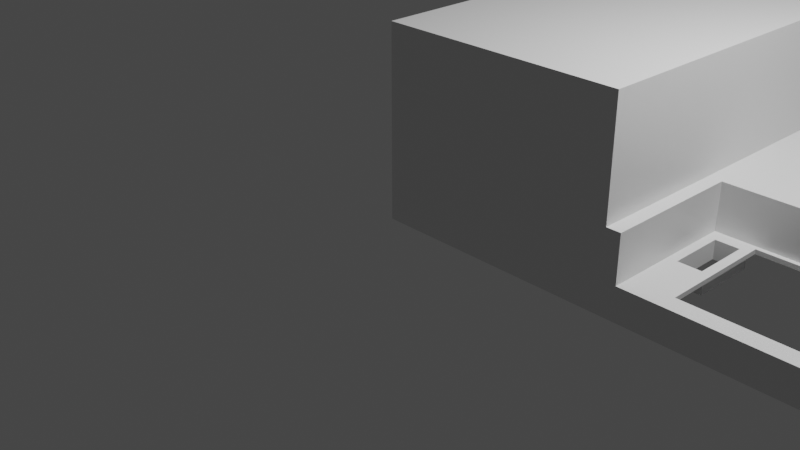 # Source: model.blend  (saved by Blender 3.0.42; exported with 4.5.12 LTS)
import bpy
from mathutils import Matrix  # noqa: F401  (used for matrix-valued properties, if any)

bpy.ops.wm.read_factory_settings(use_empty=True)
scene = bpy.context.scene
scene.name = 'Scene'

# ---- collections
col_collection = bpy.data.collections.new('Collection'); scene.collection.children.link(col_collection)

# ---- materials (node trees are filled in below, after node groups)
mat_material = bpy.data.materials.new('Material')
mat_material.alpha_threshold = 0.0
mat_material.use_transparent_shadow = False
mat_material.line_color = (0.0, 0.0, 0.0, 1.0)

# ---- material node trees
mat_material.use_nodes = True; mat_material.node_tree.nodes.clear()
_N = mat_material.node_tree.nodes; _L = mat_material.node_tree.links
n0 = _N.new('ShaderNodeOutputMaterial'); n0.name = 'Material Output'; n0.location = (300, 300)
n1 = _N.new('ShaderNodeBsdfPrincipled'); n1.name = 'Principled BSDF'; n1.location = (10, 300)
n1.distribution = 'GGX'
n1.subsurface_method = 'RANDOM_WALK_SKIN'
n1.inputs[2].default_value = 0.4
n1.inputs[3].default_value = 1.45
n1.inputs[27].default_value = (0.0, 0.0, 0.0, 1.0)
n1.inputs[28].default_value = 1.0
_L.new(n1.outputs[0], n0.inputs[0])
n0.is_active_output = True

# ---- world
world_world = bpy.data.worlds.new('World'); scene.world = world_world
world_world.use_nodes = True; world_world.node_tree.nodes.clear()
_N = world_world.node_tree.nodes; _L = world_world.node_tree.links
n0 = _N.new('ShaderNodeOutputWorld'); n0.name = 'World Output'; n0.location = (300, 300)
n1 = _N.new('ShaderNodeBackground'); n1.name = 'Background'; n1.location = (10, 300)
n1.inputs[0].default_value = (0.05088, 0.05088, 0.05088, 1.0)
_L.new(n1.outputs[0], n0.inputs[0])
n0.is_active_output = True
world_world.color = (0.05088, 0.05088, 0.05088)
world_world.use_sun_shadow = False
world_world.sun_shadow_jitter_overblur = 0.0

# ---- cameras
cam_camera = bpy.data.cameras.new('Camera')
cam_camera.clip_end = 100.0
cam_camera.ortho_scale = 7.314

# ---- lights
light_light = bpy.data.lights.new('Light', 'POINT')
light_light.transmission_factor = 0.0
light_light.energy = 1000.0
light_light.shadow_soft_size = 0.1
light_light.shadow_maximum_resolution = 0.006
light_light.use_absolute_resolution = True

# ---- meshes
me_cube = bpy.data.meshes.new('Cube')
me_cube.from_pydata([(12.4, 1.2, 0.05), (9.55, 1.2, 0.05), (13.7, 8.7, 0.8), (12.4, 0.95, 0.05), (9.55, 0.95, 0.05), (2.75, 0.65, 0.15), (3.1, 0.65, 0.15), (11.95, 1.2, 0.05), (4.55, 3.5, 0.1), (11.95, 0.95, 0.05), (13.7, 8.7, 0.0), (9.1, 1.2, 0.05), (11.9, 3.95, -1.192e-07), (9.1, 0.95, 0.05), (2.75, 1.35, 0.15), (11.9, 4.65, -1.192e-07), (10.55, 1.2, 0.05), (11.95, 3.9, -1.192e-07), (10.55, 0.95, 0.05), (13.7, 0.0, 0.8), (3.1, 1.35, 0.15), (11.4, 3.95, -1.192e-07), (11.4, 4.65, -1.192e-07), (10.1, 1.2, 0.05), (11.95, 4.7, -1.192e-07), (11.35, 3.9, -1.192e-07), (10.1, 0.95, 0.05), (13.7, 0.0, 0.0), (11.55, 1.2, 0.05), (11.35, 4.7, -1.192e-07), (6.55, 3.5, 0.1), (11.55, 0.95, 0.05), (0.0, 8.7, 2.0), (11.6, 1.8, 0.8), (0.0, 8.7, 0.0), (11.1, 1.2, 0.05), (7.7, 1.8, 0.8), (11.1, 0.95, 0.05), (4.55, 5.5, 0.1), (11.6, 1.6, 0.8), (0.0, 0.0, 2.0), (7.7, 1.6, 0.8), (0.0, 0.0, 0.0), (6.55, 5.5, 0.1), (0.0, 7.05, 0.0), (0.0, 6.2, 0.0), (0.0, 7.05, 0.4), (0.0, 6.2, 0.4), (0.0, 5.8, 0.0), (0.0, 4.25, 0.0), (0.0, 5.8, 1.35), (0.0, 4.25, 1.35), (0.0, 3.7, 0.0), (0.0, 2.9, 0.0), (0.0, 1.9, 0.0), (0.0, 0.9, 0.0), (0.0, 1.9, 0.7), (0.0, 0.9, 0.7), (0.0, 3.7, 0.25), (0.0, 2.9, 0.25), (1.3, 8.7, 0.0), (1.9, 8.7, 0.0), (3.5, 8.7, 0.0), (4.85, 8.7, 0.0), (5.5, 8.7, 0.0), (6.9, 8.7, 0.0), (1.3, 8.7, 0.5), (1.9, 8.7, 0.5), (3.5, 8.7, 0.7), (4.85, 8.7, 0.7), (5.5, 8.7, 0.6), (6.9, 8.7, 0.6), (13.7, 1.05, 0.0), (13.7, 2.6, 0.0), (13.7, 3.3, 0.0), (13.7, 4.9, 0.0), (13.7, 6.05, 0.0), (13.7, 7.5, 0.0), (13.7, 6.05, 0.6), (13.7, 7.5, 0.6), (13.7, 1.05, 0.5), (13.7, 2.6, 0.5), (13.7, 3.3, 0.5), (13.7, 4.9, 0.5), (2.65, 0.0, 0.3), (2.65, 1.5, 0.8), (2.65, 0.0, 0.8), (12.75, -0.025, 0.3), (12.75, -0.025, 0.8), (2.65, 1.5, 0.3), (12.75, 0.825, 0.8), (12.75, 0.825, 0.3), (12.4, 1.5, 0.3), (9.1, 0.6, 0.3), (9.1, 0.1, 0.3), (9.55, 0.6, 0.3), (9.55, 0.1, 0.3), (10.1, 0.1, 0.3), (10.1, 0.6, 0.3), (11.1, 0.1, 0.3), (10.55, 0.1, 0.3), (10.55, 0.6, 0.3), (12.1, 0.1, 0.3), (11.55, 0.1, 0.3), (11.1, 0.6, 0.3), (11.55, 0.6, 0.3), (12.1, 0.6, 0.3), (12.55, 0.1, 0.3), (12.55, 0.6, 0.3), (12.8, 8.7, 0.0), (7.5, 8.7, 0.0), (12.7, 8.4, 0.2), (12.9, 8.7, 0.8), (7.4, 8.7, 0.8), (12.9, 7.8, 0.8), (7.4, 7.8, 0.8), (7.6, 8.4, 0.2), (12.7, 8.0, 0.2), (7.6, 8.0, 0.2), (12.9, 7.8, 0.2), (7.4, 7.8, 0.2), (7.4, 8.7, 0.2), (12.9, 8.7, 0.2), (4.55, 5.5, 0.8), (4.55, 3.5, 0.8), (6.55, 5.5, 0.8), (6.55, 3.5, 0.8), (11.6, 6.5, 0.8), (11.6, 6.7, 0.8), (6.8, 6.7, 0.8), (2.5, 0.0, 0.8), (2.5, 8.7, 0.8), (2.5, 8.7, 2.0), (2.5, 0.0, 2.0), (6.8, 6.5, 0.8), (13.75, 8.75, 0.85), (13.75, 8.75, -3.072e-09), (-0.05, 8.75, 2.05), (-0.05, 8.75, -9.532e-09), (13.75, -0.05, 0.0), (-0.05, -0.05, 0.0), (4.6, 5.45, 0.1), (6.5, 5.45, 0.1), (-0.05, 7.05, 0.0), (-0.05, 7.05, 0.4), (-0.05, 6.2, 0.4), (-0.05, 5.8, 0.0), (-0.05, 5.8, 1.35), (-0.05, 4.25, 1.35), (-0.05, 0.9, 0.0), (-0.05, 1.9, 0.0), (-0.05, 1.9, 0.7), (-0.05, 0.9, 0.7), (-0.05, 3.7, 0.0), (-0.05, 3.7, 0.25), (-0.05, 2.9, 0.25), (1.3, 8.75, -9.532e-09), (1.3, 8.75, 0.5), (1.9, 8.75, 0.5), (3.5, 8.75, -9.532e-09), (3.5, 8.75, 0.7), (4.85, 8.75, 0.7), (5.5, 8.75, -9.532e-09), (5.5, 8.75, 0.6), (6.9, 8.75, 0.6), (13.75, 1.05, 0.0), (13.75, 7.5, 0.0), (13.75, 6.05, 0.0), (13.75, 6.05, 0.6), (13.75, 7.5, 0.6), (13.75, 1.05, 0.5), (13.75, 2.6, 0.5), (13.75, 3.3, 0.0), (13.75, 3.3, 0.5), (13.75, 4.9, 0.5), (2.7, -0.05, 0.35), (2.7, -0.05, 0.85), (12.7, -0.05, 0.35), (2.7, 1.45, 0.35), (12.35, 1.45, 0.85), (12.7, 0.775, 0.85), (12.35, 1.45, 0.35), (9.1, 0.1, 0.35), (9.55, 0.6, 0.35), (9.55, 0.1, 0.35), (10.1, 0.6, 0.35), (9.1, 0.6, 0.35), (11.1, 0.1, 0.35), (10.55, 0.1, 0.35), (11.55, 0.1, 0.35), (11.1, 0.6, 0.35), (11.55, 0.6, 0.35), (12.1, 0.6, 0.35), (12.55, 0.1, 0.35), (12.55, 0.6, 0.35), (12.8, 8.75, -1.083e-09), (7.5, 8.75, -3.359e-09), (12.85, 8.75, 0.85), (2.55, 8.75, 0.85), (7.45, 8.75, 0.85), (7.45, 7.85, 0.85), (12.7, 8.4, 0.25), (7.6, 8.4, 0.25), (12.7, 8.0, 0.25), (7.6, 8.0, 0.25), (12.85, 7.85, 0.25), (7.45, 7.85, 0.25), (7.45, 8.75, 0.25), (12.85, 8.75, 0.25), (4.6, 5.45, 0.85), (4.6, 3.55, 0.85), (6.5, 5.45, 0.85), (6.5, 3.55, 0.85), (10.55, 0.6, 0.35), (12.1, 0.1, 0.35), (12.7, -0.05, 0.85), (13.75, -0.05, 0.85), (4.6, 3.55, 0.1), (6.5, 3.55, 0.1), (-0.05, -0.05, 2.05), (-0.05, 6.2, 0.0), (12.7, 0.775, 0.35), (-0.05, 4.25, 0.0), (-0.05, 2.9, 0.0), (1.9, 8.75, -9.532e-09), (4.85, 8.75, -9.532e-09), (6.9, 8.75, -9.532e-09), (13.75, 2.6, 0.0), (13.75, 4.9, 0.0), (2.55, -0.05, 0.85), (2.7, 1.45, 0.85), (12.85, 7.85, 0.85), (10.1, 0.1, 0.35), (11.6, 6.5, 0.85), (11.6, 6.7, 0.85), (6.8, 6.7, 0.85), (2.55, 8.75, 2.05), (2.55, -0.05, 2.05), (6.8, 6.5, 0.85), (8.585, 1.55, 0.8), (8.272, 1.85, 0.8), (7.7, 1.6, 0.85), (7.7, 1.8, 0.85), (11.6, 1.6, 0.85), (11.6, 1.8, 0.85), (11.95, 4.7, 0.8), (11.95, 3.9, 0.8), (11.65, 3.9, 0.8), (11.65, 4.7, 0.8), (11.35, 3.9, 0.8), (11.35, 4.7, 0.8), (11.4, 3.95, 0.85), (11.4, 4.65, 0.85), (11.6, 3.95, 0.85), (11.6, 4.65, 0.85), (11.9, 4.65, 0.85), (11.9, 3.95, 0.85), (5.0, 0.1, 0.3), (5.45, 0.1, 0.3), (6.0, 0.1, 0.3), (6.45, 0.1, 0.3), (5.0, 0.6, 0.3), (6.45, 0.6, 0.3), (6.0, 0.6, 0.3), (5.45, 0.6, 0.3), (5.0, 0.1, 0.35), (5.45, 0.1, 0.35), (6.0, 0.1, 0.35), (6.45, 0.1, 0.35), (5.0, 0.6, 0.35), (6.0, 0.6, 0.35), (5.45, 0.6, 0.35), (6.45, 0.6, 0.35), (7.05, 0.0, 0.3), (6.8, 0.0, 0.3), (6.8, 1.1, 0.3), (7.05, 1.1, 0.3), (6.8, 0.0, 0.35), (7.05, 0.0, 0.35), (6.8, 1.1, 0.35), (7.05, 1.1, 0.35), (3.15, 0.15, 0.3), (3.15, 1.34, 0.3), (4.5, 0.8, 0.3), (4.5, 0.15, 0.3), (3.15, 1.4, 0.3), (4.5, 1.4, 0.3), (3.15, 0.15, 0.35), (4.5, 0.15, 0.35), (3.15, 1.315, 0.35), (4.5, 0.7932, 0.35), (3.15, 1.4, 0.35), (4.5, 1.4, 0.35), (2.75, 0.65, 0.3), (2.75, 1.35, 0.3), (3.1, 1.35, 0.3), (3.1, 0.65, 0.3), (2.8, 1.3, 0.35), (3.05, 0.7, 0.35), (3.05, 1.3, 0.35), (2.8, 0.7, 0.35), (2.8, 0.7, 0.15), (3.05, 0.7, 0.15), (2.8, 1.3, 0.15), (3.05, 1.3, 0.15), (11.1, 0.95, 0.3), (11.55, 0.95, 0.3), (11.55, 1.2, 0.3), (9.1, 0.95, 0.3), (9.1, 1.2, 0.3), (9.55, 0.95, 0.3), (10.1, 0.95, 0.3), (9.55, 1.2, 0.3), (10.55, 0.95, 0.3), (10.1, 1.2, 0.3), (10.55, 1.2, 0.3), (11.1, 1.2, 0.3), (11.15, 1.0, 0.35), (11.5, 1.0, 0.35), (11.5, 1.15, 0.35), (9.15, 1.0, 0.35), (9.15, 1.15, 0.35), (10.15, 1.0, 0.35), (9.5, 1.0, 0.35), (9.5, 1.15, 0.35), (10.5, 1.0, 0.35), (10.15, 1.15, 0.35), (10.5, 1.15, 0.35), (11.15, 1.15, 0.35), (9.15, 1.0, 0.05), (9.15, 1.15, 0.05), (9.5, 1.0, 0.05), (9.5, 1.15, 0.05), (10.15, 1.0, 0.05), (10.15, 1.15, 0.05), (10.5, 1.0, 0.05), (10.5, 1.15, 0.05), (11.15, 1.0, 0.05), (11.15, 1.15, 0.05), (11.5, 1.0, 0.05), (11.5, 1.15, 0.05), (12.4, 1.2, 0.3), (12.4, 0.95, 0.3), (11.95, 0.95, 0.3), (11.95, 1.2, 0.3), (12.35, 1.15, 0.35), (12.35, 1.0, 0.35), (12.0, 1.0, 0.35), (12.0, 1.15, 0.35), (12.0, 1.0, 0.05), (12.0, 1.15, 0.05), (12.35, 1.0, 0.05), (12.35, 1.15, 0.05), (12.35, 1.18, 0.85), (12.35, 1.18, 0.35), (12.4, 1.5, 0.8), (12.4, 1.2, 0.8), (12.4, 0.95, 0.8), (12.35, 0.9, 0.35), (12.35, 0.9, 0.85)], [], [(355, 92, 89, 85), (131, 132, 32, 34, 60, 66, 67, 61, 62, 68, 69, 63, 64, 70, 71, 65, 110, 121, 113), (74, 73, 81, 80, 72, 27, 19, 2, 10, 77, 79, 78, 76, 75, 83, 82), (84, 86, 85, 89), (113, 121, 120, 115), (102, 107, 87, 273, 94, 96, 95, 98, 97, 100, 99, 103, 105, 106), (284, 283, 261, 257, 84, 89, 294, 293, 296, 295, 282, 281), (89, 282, 295, 294), (259, 258, 264, 263), (95, 93, 94, 273, 276, 275, 274, 84, 257, 258, 259, 260, 262, 263, 264, 261, 283, 286, 285, 282, 89, 92, 341, 344, 343, 106, 105, 104, 305, 306, 307, 316, 315, 314, 312, 309, 308, 310), (343, 342, 91, 87, 107, 108, 106), (104, 99, 100, 101, 98, 95, 310, 312, 314, 311, 313, 315, 316, 305), (90, 88, 87, 91), (122, 109, 10, 2, 112), (30, 126, 124, 8), (355, 85, 239, 39, 33, 247, 246, 245, 248, 127, 128, 129, 115, 114, 112, 2, 19, 88, 90, 357, 356), (249, 247, 33, 240, 126, 125, 134, 127, 248, 250), (114, 119, 122, 112), (122, 121, 110, 109), (115, 120, 119, 114), (117, 119, 120, 118), (118, 120, 121, 116), (116, 121, 122, 111), (111, 122, 119, 117), (43, 125, 126, 30), (123, 125, 43, 38), (124, 123, 38, 8), (129, 134, 125, 123, 124, 126, 240, 36, 41, 239, 85, 86, 130, 131, 113, 115), (133, 40, 32, 132), (130, 133, 132, 131), (50, 48, 45, 47, 46, 44, 34, 32, 40, 42, 55, 57, 56, 54, 53, 59, 58, 52, 49, 51), (234, 235, 129, 128), (179, 230, 178, 181), (207, 196, 226, 164, 163, 162, 225, 161, 160, 159, 224, 158, 157, 156, 138, 137, 236, 198, 199), (174, 228, 167, 168, 169, 166, 136, 135, 216, 139, 165, 170, 171, 227, 172, 173), (175, 178, 230, 176), (199, 200, 206, 207), (232, 185, 183, 184, 182, 278, 277, 175, 177, 193, 214, 192, 191, 189, 187, 188), (300, 297, 178, 175, 265, 269, 290, 288, 287, 289, 299, 298), (299, 289, 178, 297), (270, 271, 266, 267), (346, 358, 359, 353, 354, 345), (345, 354, 181, 178, 289, 291, 292, 290, 269, 271, 270, 272, 268, 267, 266, 265, 175, 277, 279, 280, 278, 182, 186, 183, 320, 321, 324, 323, 322, 326, 327, 328, 319, 318, 317, 190, 191, 192, 194, 193, 177, 221, 358, 346, 347, 348), (323, 320, 183, 185, 213, 188, 187, 190, 317, 328, 327, 325, 322), (180, 221, 177, 215), (208, 197, 135, 136, 195), (229, 237, 219, 140, 139, 216, 215, 177, 175, 176), (218, 217, 210, 212), (243, 241, 230, 179, 353, 359, 180, 215, 216, 135, 197, 231, 200, 235, 234, 233, 254, 255, 256, 253, 244), (252, 254, 233, 238, 211, 212, 242, 244, 253, 251), (231, 197, 208, 205), (208, 195, 196, 207), (200, 231, 205, 206), (203, 204, 206, 205), (204, 202, 207, 206), (202, 201, 208, 207), (201, 203, 205, 208), (142, 218, 212, 211), (209, 141, 142, 211), (210, 217, 141, 209), (235, 200, 199, 198, 229, 176, 230, 241, 242, 212, 210, 209, 211, 238), (237, 236, 137, 219), (229, 198, 236, 237), (222, 153, 154, 155, 223, 150, 151, 152, 149, 140, 219, 137, 138, 143, 144, 145, 220, 146, 147, 148), (233, 234, 128, 127), (238, 233, 127, 134), (235, 238, 134, 129), (104, 105, 191, 190), (111, 117, 203, 201), (78, 79, 169, 168), (102, 106, 192, 214), (49, 52, 153, 222), (117, 118, 204, 203), (72, 80, 170, 165), (53, 54, 150, 223), (80, 81, 171, 170), (106, 108, 194, 192), (57, 55, 149, 152), (74, 82, 173, 172), (110, 65, 226, 196), (59, 53, 223, 155), (82, 83, 174, 173), (60, 34, 138, 156), (62, 61, 224, 159), (27, 139, 140, 42), (118, 116, 202, 204), (64, 63, 225, 162), (38, 43, 142, 141), (61, 67, 158, 224), (44, 46, 144, 143), (63, 69, 161, 225), (46, 47, 145, 144), (65, 71, 164, 226), (48, 50, 147, 146), (73, 74, 172, 227), (95, 96, 184, 183), (50, 51, 148, 147), (75, 76, 167, 228), (101, 100, 188, 213), (55, 42, 140, 149), (94, 93, 186, 182), (93, 95, 183, 186), (54, 56, 151, 150), (79, 77, 166, 169), (56, 57, 152, 151), (97, 98, 185, 232), (81, 73, 227, 171), (107, 102, 214, 193), (103, 99, 187, 189), (52, 58, 154, 153), (100, 97, 232, 188), (83, 75, 228, 174), (99, 104, 190, 187), (58, 59, 155, 154), (105, 103, 189, 191), (66, 60, 156, 157), (67, 66, 157, 158), (30, 8, 217, 218), (108, 107, 193, 194), (68, 62, 159, 160), (8, 38, 141, 217), (10, 109, 195, 136), (69, 68, 160, 161), (109, 110, 196, 195), (70, 64, 162, 163), (51, 49, 222, 148), (43, 30, 218, 142), (71, 70, 163, 164), (96, 94, 182, 184), (34, 44, 143, 138), (27, 72, 165, 139), (47, 45, 220, 145), (77, 10, 136, 166), (98, 101, 213, 185), (45, 48, 146, 220), (116, 111, 201, 202), (76, 78, 168, 167), (240, 33, 36), (41, 39, 239), (242, 36, 33, 244), (33, 39, 243, 244), (39, 41, 241, 243), (241, 41, 36, 242), (24, 17, 12, 15, 22, 21, 25, 29), (17, 25, 21, 12), (249, 25, 17, 246, 247), (29, 25, 249, 250), (248, 245, 24, 29, 250), (246, 17, 24, 245), (253, 256, 12, 21, 251), (22, 252, 251, 21), (254, 252, 22, 15, 255), (256, 255, 15, 12), (264, 258, 266, 271), (265, 257, 261, 269), (269, 261, 264, 271), (258, 257, 265, 266), (262, 260, 268, 272), (267, 259, 263, 270), (270, 263, 262, 272), (260, 259, 267, 268), (276, 273, 278, 280), (277, 274, 275, 279), (279, 275, 276, 280), (273, 274, 277, 278), (84, 274, 273, 87, 88, 19, 27, 42, 40, 133, 130, 86), (283, 284, 288, 290, 292, 286), (287, 281, 282, 285, 291, 289), (291, 285, 286, 292), (284, 281, 287, 288), (296, 6, 20, 295), (14, 5, 293, 294), (20, 14, 294, 295), (293, 5, 6, 296), (301, 5, 14, 303), (304, 303, 14, 20, 6, 5, 301, 302), (298, 299, 304, 302), (303, 297, 300, 301), (304, 299, 297, 303), (300, 298, 302, 301), (310, 4, 1, 312), (11, 13, 308, 309), (1, 11, 309, 312), (308, 13, 4, 310), (330, 11, 1, 332), (331, 332, 1, 4, 13, 11, 330, 329), (313, 18, 16, 315), (23, 26, 311, 314), (16, 23, 314, 315), (311, 26, 18, 313), (334, 23, 16, 336), (335, 336, 16, 18, 26, 23, 334, 333), (306, 31, 28, 307), (35, 37, 305, 316), (28, 35, 316, 307), (305, 37, 31, 306), (338, 35, 28, 340), (339, 340, 28, 31, 37, 35, 338, 337), (323, 324, 332, 331), (330, 321, 320, 329), (332, 324, 321, 330), (331, 329, 320, 323), (325, 327, 336, 335), (334, 326, 322, 333), (336, 327, 326, 334), (322, 325, 335, 333), (318, 319, 340, 339), (338, 328, 317, 337), (340, 319, 328, 338), (339, 337, 317, 318), (342, 3, 0, 341), (7, 9, 343, 344), (341, 0, 7, 344), (343, 9, 3, 342), (350, 7, 0, 352), (0, 3, 9, 7, 350, 349, 351, 352), (346, 345, 352, 351), (350, 348, 347, 349), (352, 345, 348, 350), (347, 346, 351, 349), (355, 356, 341, 92), (357, 90, 91, 342), (181, 354, 353, 179), (359, 358, 221, 180), (356, 357, 342, 341)])
_uv = me_cube.uv_layers.new(name='UVMap')
_uv.uv.foreach_set('vector', [0.6949, 0.7155, 0.6949, 0.7155, 0.75, 0.7155, 0.75, 0.7155, 0.625, 0.2917, 0.625, 0.2917, 0.625, 0.25, 0.375, 0.25, 0.0, 0.0, 0.0, 0.0, 0.0, 0.0, 0.0, 0.0, 0.0, 0.0, 0.0, 0.0, 0.0, 0.0, 0.0, 0.0, 0.0, 0.0, 0.0, 0.0, 0.0, 0.0, 0.0, 0.0, 0.0, 0.0, 0.0, 0.0, 0.625, 0.3333, 0.0, 0.0, 0.0, 0.0, 0.0, 0.0, 0.0, 0.0, 0.0, 0.0, 0.375, 0.75, 0.625, 0.75, 0.625, 0.625, 0.375, 0.5, 0.0, 0.0, 0.0, 0.0, 0.0, 0.0, 0.0, 0.0, 0.0, 0.0, 0.0, 0.0, 0.0, 0.0, 0.475, 0.875, 0.625, 0.8969, 0.625, 0.875, 0.55, 0.875, 0.625, 0.3333, 0.625, 0.3333, 0.0, 0.0, 0.0, 0.0, 0.604, 0.8173, 0.6215, 0.8092, 0.625, 0.8125, 0.4831, 0.8728, 0.487, 0.8717, 0.5046, 0.8635, 0.5198, 0.8602, 0.5408, 0.8474, 0.526, 0.8536, 0.5436, 0.8454, 0.565, 0.8354, 0.5825, 0.8273, 0.6102, 0.7997, 0.6309, 0.7839, 0.4876, 0.8716, 0.5324, 0.8621, 0.5274, 0.8584, 0.4848, 0.872, 0.475, 0.875, 0.55, 0.875, 0.5432, 0.8745, 0.508, 0.8747, 0.5097, 0.8734, 0.5461, 0.8723, 0.546, 0.872, 0.4839, 0.874, 0.55, 0.875, 0.546, 0.872, 0.5461, 0.8723, 0.5432, 0.8745, 0.4858, 0.8713, 0.4853, 0.8717, 0.5303, 0.8552, 0.5337, 0.8513, 0.5351, 0.8576, 0.5181, 0.8707, 0.487, 0.8717, 0.4831, 0.8728, 0.5936, 0.8174, 0.5907, 0.8208, 0.4827, 0.8729, 0.475, 0.875, 0.4848, 0.872, 0.4853, 0.8717, 0.4858, 0.8713, 0.4862, 0.8712, 0.5365, 0.8483, 0.5337, 0.8513, 0.5303, 0.8552, 0.5274, 0.8584, 0.5324, 0.8621, 0.5663, 0.8514, 0.5494, 0.871, 0.546, 0.872, 0.55, 0.875, 0.6713, 0.7343, 0.6611, 0.7498, 0.6531, 0.7563, 0.6478, 0.7654, 0.6309, 0.7839, 0.6102, 0.7997, 0.5933, 0.8127, 0.6225, 0.7846, 0.6307, 0.7783, 0.6446, 0.7634, 0.6357, 0.7712, 0.6244, 0.7813, 0.6148, 0.79, 0.6057, 0.7985, 0.6003, 0.8032, 0.5719, 0.8245, 0.577, 0.8217, 0.6478, 0.7654, 0.6659, 0.7475, 0.6641, 0.7519, 0.625, 0.8125, 0.6215, 0.8092, 0.6478, 0.7708, 0.6309, 0.7839, 0.5933, 0.8127, 0.565, 0.8354, 0.5436, 0.8454, 0.5726, 0.8286, 0.5408, 0.8474, 0.5351, 0.8576, 0.577, 0.8217, 0.6057, 0.7985, 0.6148, 0.79, 0.5874, 0.8121, 0.6031, 0.7998, 0.6244, 0.7813, 0.6357, 0.7712, 0.6225, 0.7846, 0.625, 0.8043, 0.625, 0.7906, 0.625, 0.8125, 0.625, 0.8125, 0.0, 0.0, 0.0, 0.0, 0.375, 0.5, 0.625, 0.5, 0.625, 0.4167, 0.0, 0.0, 0.0, 0.0, 0.5861, 0.6519, 0.0, 0.0, 0.6949, 0.7155, 0.75, 0.7155, 0.7209, 0.7009, 0.6803, 0.6904, 0.6581, 0.6717, 0.542, 0.549, 0.5499, 0.5584, 0.5089, 0.5049, 0.4945, 0.491, 0.3019, 0.2856, 0.2661, 0.2508, 0.235, 0.2144, 0.0, 0.0, 0.0, 0.0, 0.625, 0.4167, 0.625, 0.5, 0.625, 0.75, 0.625, 0.7906, 0.625, 0.8043, 0.6425, 0.7821, 0.6599, 0.7599, 0.5354, 0.5411, 0.542, 0.549, 0.6581, 0.6717, 0.696, 0.6884, 0.559, 0.6197, 0.5021, 0.4579, 0.2778, 0.2533, 0.3019, 0.2856, 0.4945, 0.491, 0.4822, 0.479, 0.0, 0.0, 0.0, 0.0, 0.625, 0.4167, 0.625, 0.4167, 0.0, 0.0, 0.0, 0.0, 0.0, 0.0, 0.0, 0.0, 0.0, 0.0, 0.0, 0.0, 0.0, 0.0, 0.0, 0.0, 0.003621, 0.001931, 0.0, 0.0, 0.0, 0.0, 0.0745, 0.03974, 0.0745, 0.03974, 0.0, 0.0, 0.625, 0.3333, 0.5387, 0.2873, 0.5387, 0.2873, 0.625, 0.3333, 0.0, 0.0, 0.008172, 0.004358, 0.008172, 0.004358, 0.0, 0.0, 0.0, 0.0, 0.003621, 0.001931, 0.0, 0.0, 0.0, 0.0, 0.0, 0.0, 0.0, 0.0, 0.0, 0.0, 0.0, 0.0, 0.0, 0.0, 0.0, 0.0, 0.0, 0.0, 0.0, 0.0, 0.0, 0.0, 0.0, 0.0, 0.235, 0.2144, 0.2983, 0.2664, 0.5021, 0.4579, 0.5787, 0.5057, 0.5861, 0.6519, 0.5484, 0.5873, 0.693, 0.6793, 0.6618, 0.7074, 0.6653, 0.739, 0.7193, 0.696, 0.75, 0.7155, 0.625, 0.8969, 0.625, 0.9484, 0.625, 0.2917, 0.625, 0.3333, 0.0, 0.0, 0.625, 0.9484, 0.625, 1.0, 0.625, 0.25, 0.625, 0.2917, 0.625, 0.9484, 0.625, 0.9484, 0.625, 0.2917, 0.625, 0.2917, 0.0, 0.0, 0.0, 0.0, 0.0, 0.0, 0.0, 0.0, 0.0, 0.0, 0.0, 0.0, 0.375, 0.25, 0.625, 0.25, 0.875, 0.75, 0.375, 1.0, 0.0, 0.0, 0.0, 0.0, 0.0, 0.0, 0.0, 0.0, 0.0, 0.0, 0.0, 0.0, 0.0, 0.0, 0.0, 0.0, 0.0, 0.0, 0.0, 0.0, 0.0, 0.0, 0.0, 0.0, 0.0, 0.0, 0.0, 0.0, 0.6949, 0.7155, 0.75, 0.7155, 0.75, 0.7155, 0.6949, 0.7155, 0.0, 0.0, 0.0, 0.0, 0.0, 0.0, 0.0, 0.0, 0.0, 0.0, 0.0, 0.0, 0.0, 0.0, 0.0, 0.0, 0.0, 0.0, 0.0, 0.0, 0.0, 0.0, 0.0, 0.0, 0.0, 0.0, 0.0, 0.0, 0.375, 0.25, 0.625, 0.25, 0.625, 0.2917, 0.625, 0.2917, 0.625, 0.3333, 0.0, 0.0, 0.0, 0.0, 0.0, 0.0, 0.0, 0.0, 0.0, 0.0, 0.0, 0.0, 0.375, 0.5, 0.625, 0.625, 0.625, 0.75, 0.375, 0.75, 0.0, 0.0, 0.0, 0.0, 0.0, 0.0, 0.0, 0.0, 0.0, 0.0, 0.0, 0.0, 0.475, 0.875, 0.55, 0.875, 0.625, 0.875, 0.625, 0.8969, 0.625, 0.3333, 0.0, 0.0, 0.0, 0.0, 0.625, 0.3333, 0.526, 0.8536, 0.5408, 0.8474, 0.5198, 0.8602, 0.5046, 0.8635, 0.487, 0.8717, 0.5115, 0.8603, 0.4826, 0.8729, 0.475, 0.875, 0.625, 0.8125, 0.6215, 0.8092, 0.604, 0.8173, 0.6309, 0.7839, 0.6102, 0.7997, 0.5825, 0.8273, 0.565, 0.8354, 0.5436, 0.8454, 0.513, 0.8746, 0.5432, 0.8744, 0.55, 0.875, 0.475, 0.875, 0.4877, 0.8711, 0.5307, 0.8575, 0.5351, 0.8615, 0.4906, 0.8708, 0.4865, 0.8739, 0.5469, 0.8722, 0.5453, 0.8729, 0.5144, 0.8735, 0.5453, 0.8729, 0.5469, 0.8722, 0.55, 0.875, 0.5432, 0.8744, 0.5371, 0.8501, 0.5336, 0.8541, 0.488, 0.8707, 0.4883, 0.8703, 0.6551, 0.7584, 0.6596, 0.7551, 0.6425, 0.7821, 0.6599, 0.7599, 0.6677, 0.7431, 0.6594, 0.7514, 0.6594, 0.7514, 0.6654, 0.7428, 0.6713, 0.7343, 0.55, 0.875, 0.5469, 0.8722, 0.5516, 0.8708, 0.5688, 0.8509, 0.5351, 0.8615, 0.5307, 0.8575, 0.5336, 0.8541, 0.5371, 0.8501, 0.5399, 0.8468, 0.4885, 0.8701, 0.4883, 0.8703, 0.488, 0.8707, 0.4877, 0.8711, 0.475, 0.875, 0.4826, 0.8729, 0.5956, 0.8185, 0.5986, 0.815, 0.4831, 0.8728, 0.487, 0.8717, 0.5181, 0.8707, 0.5198, 0.8602, 0.5793, 0.8179, 0.598, 0.8043, 0.6019, 0.8007, 0.5822, 0.8154, 0.5997, 0.8029, 0.6151, 0.7898, 0.6229, 0.783, 0.636, 0.771, 0.643, 0.7649, 0.6339, 0.7745, 0.6308, 0.7769, 0.5933, 0.8127, 0.6102, 0.7997, 0.6309, 0.7839, 0.6478, 0.7708, 0.6215, 0.8092, 0.625, 0.8125, 0.6641, 0.7519, 0.6596, 0.7551, 0.6551, 0.7584, 0.6466, 0.7646, 0.6537, 0.756, 0.5822, 0.8154, 0.5795, 0.8178, 0.5198, 0.8602, 0.5557, 0.8417, 0.5726, 0.8286, 0.5436, 0.8454, 0.565, 0.8354, 0.5933, 0.8127, 0.6256, 0.7811, 0.636, 0.771, 0.6229, 0.783, 0.6098, 0.7946, 0.5997, 0.8029, 0.625, 0.8043, 0.625, 0.8125, 0.625, 0.8125, 0.625, 0.7906, 0.0, 0.0, 0.625, 0.4167, 0.625, 0.5, 0.375, 0.5, 0.0, 0.0, 0.625, 0.9484, 0.625, 0.9484, 0.625, 1.0, 0.375, 1.0, 0.375, 0.75, 0.625, 0.75, 0.625, 0.7906, 0.475, 0.8125, 0.475, 0.875, 0.625, 0.8969, 0.0, 0.0, 0.0, 0.0, 0.5861, 0.6519, 0.0, 0.0, 0.6772, 0.6876, 0.7182, 0.6995, 0.75, 0.7155, 0.6949, 0.7155, 0.6599, 0.7599, 0.6425, 0.7821, 0.625, 0.8043, 0.625, 0.7906, 0.625, 0.75, 0.625, 0.5, 0.625, 0.4167, 0.0, 0.0, 0.0, 0.0, 0.235, 0.2144, 0.2661, 0.2508, 0.3019, 0.2856, 0.4989, 0.4955, 0.5121, 0.5084, 0.547, 0.554, 0.5391, 0.5447, 0.6557, 0.6698, 0.4913, 0.4879, 0.4989, 0.4955, 0.3019, 0.2856, 0.2778, 0.2533, 0.5021, 0.4579, 0.559, 0.6197, 0.6943, 0.6876, 0.6557, 0.6698, 0.5391, 0.5447, 0.5346, 0.5392, 0.0, 0.0, 0.625, 0.4167, 0.625, 0.4167, 0.0, 0.0, 0.0, 0.0, 0.0, 0.0, 0.0, 0.0, 0.0, 0.0, 0.0, 0.0, 0.0, 0.0, 0.0, 0.0, 0.0, 0.0, 0.003621, 0.001931, 0.0745, 0.03974, 0.0, 0.0, 0.0, 0.0, 0.0745, 0.03974, 0.5387, 0.2873, 0.625, 0.3333, 0.0, 0.0, 0.5387, 0.2873, 0.008172, 0.004358, 0.0, 0.0, 0.625, 0.3333, 0.008172, 0.004358, 0.003621, 0.001931, 0.0, 0.0, 0.0, 0.0, 0.0, 0.0, 0.0, 0.0, 0.0, 0.0, 0.0, 0.0, 0.0, 0.0, 0.0, 0.0, 0.0, 0.0, 0.0, 0.0, 0.0, 0.0, 0.0, 0.0, 0.0, 0.0, 0.0, 0.0, 0.235, 0.2144, 0.0, 0.0, 0.625, 0.3333, 0.625, 0.2917, 0.625, 0.9484, 0.625, 0.8969, 0.75, 0.7155, 0.6657, 0.737, 0.6912, 0.6781, 0.5484, 0.5873, 0.5861, 0.6519, 0.5787, 0.5057, 0.5021, 0.4579, 0.2983, 0.2664, 0.625, 0.9484, 0.625, 0.2917, 0.625, 0.25, 0.625, 1.0, 0.625, 0.9484, 0.625, 0.2917, 0.625, 0.2917, 0.625, 0.9484, 0.0, 0.0, 0.0, 0.0, 0.0, 0.0, 0.0, 0.0, 0.0, 0.0, 0.0, 0.0, 0.0, 0.0, 0.0, 0.0, 0.0, 0.0, 0.375, 1.0, 0.875, 0.75, 0.625, 0.25, 0.375, 0.25, 0.0, 0.0, 0.0, 0.0, 0.0, 0.0, 0.0, 0.0, 0.0, 0.0, 0.0, 0.0, 0.0, 0.0, 0.0, 0.0, 0.0, 0.0, 0.0, 0.0, 0.0, 0.0, 0.0, 0.0, 0.0, 0.0, 0.0, 0.0, 0.0, 0.0, 0.0, 0.0, 0.0, 0.0, 0.0, 0.0, 0.0, 0.0, 0.5933, 0.8127, 0.6102, 0.7997, 0.6102, 0.7997, 0.5933, 0.8127, 0.008172, 0.004358, 0.003621, 0.001931, 0.003621, 0.001931, 0.008172, 0.004358, 0.0, 0.0, 0.0, 0.0, 0.0, 0.0, 0.0, 0.0, 0.604, 0.8173, 0.6309, 0.7839, 0.6309, 0.7839, 0.604, 0.8173, 0.0, 0.0, 0.0, 0.0, 0.0, 0.0, 0.0, 0.0, 0.003621, 0.001931, 0.0745, 0.03974, 0.0745, 0.03974, 0.003621, 0.001931, 0.0, 0.0, 0.0, 0.0, 0.0, 0.0, 0.0, 0.0, 0.0, 0.0, 0.0, 0.0, 0.0, 0.0, 0.0, 0.0, 0.0, 0.0, 0.0, 0.0, 0.0, 0.0, 0.0, 0.0, 0.6309, 0.7839, 0.6478, 0.7708, 0.6478, 0.7708, 0.6309, 0.7839, 0.0, 0.0, 0.0, 0.0, 0.0, 0.0, 0.0, 0.0, 0.0, 0.0, 0.0, 0.0, 0.0, 0.0, 0.0, 0.0, 0.0, 0.0, 0.0, 0.0, 0.0, 0.0, 0.0, 0.0, 0.0, 0.0, 0.0, 0.0, 0.0, 0.0, 0.0, 0.0, 0.0, 0.0, 0.0, 0.0, 0.0, 0.0, 0.0, 0.0, 0.0, 0.0, 0.375, 0.25, 0.375, 0.25, 0.0, 0.0, 0.0, 0.0, 0.0, 0.0, 0.0, 0.0, 0.0, 0.0, 0.375, 0.75, 0.375, 0.75, 0.375, 1.0, 0.375, 0.8759, 0.0745, 0.03974, 0.5387, 0.2873, 0.5387, 0.2873, 0.0745, 0.03974, 0.0, 0.0, 0.0, 0.0, 0.0, 0.0, 0.0, 0.0, 0.0, 0.0, 0.0, 0.0, 0.0, 0.0, 0.0, 0.0, 0.0, 0.0, 0.0, 0.0, 0.0, 0.0, 0.0, 0.0, 0.0, 0.0, 0.0, 0.0, 0.0, 0.0, 0.0, 0.0, 0.0, 0.0, 0.0, 0.0, 0.0, 0.0, 0.0, 0.0, 0.0, 0.0, 0.0, 0.0, 0.0, 0.0, 0.0, 0.0, 0.0, 0.0, 0.0, 0.0, 0.0, 0.0, 0.0, 0.0, 0.0, 0.0, 0.0, 0.0, 0.0, 0.0, 0.0, 0.0, 0.0, 0.0, 0.0, 0.0, 0.0, 0.0, 0.0, 0.0, 0.5198, 0.8602, 0.5046, 0.8635, 0.5046, 0.8635, 0.5198, 0.8602, 0.0, 0.0, 0.0, 0.0, 0.0, 0.0, 0.0, 0.0, 0.0, 0.0, 0.0, 0.0, 0.0, 0.0, 0.0, 0.0, 0.5726, 0.8286, 0.5436, 0.8454, 0.5436, 0.8454, 0.5726, 0.8286, 0.0, 0.0, 0.375, 1.0, 0.375, 1.0, 0.0, 0.0, 0.487, 0.8717, 0.5181, 0.8707, 0.5181, 0.8707, 0.487, 0.8717, 0.5181, 0.8707, 0.5351, 0.8576, 0.5351, 0.8576, 0.5181, 0.8707, 0.0, 0.0, 0.0, 0.0, 0.0, 0.0, 0.0, 0.0, 0.0, 0.0, 0.0, 0.0, 0.0, 0.0, 0.0, 0.0, 0.0, 0.0, 0.0, 0.0, 0.0, 0.0, 0.0, 0.0, 0.526, 0.8536, 0.5408, 0.8474, 0.5408, 0.8474, 0.526, 0.8536, 0.0, 0.0, 0.0, 0.0, 0.0, 0.0, 0.0, 0.0, 0.6215, 0.8092, 0.604, 0.8173, 0.604, 0.8173, 0.6215, 0.8092, 0.5825, 0.8273, 0.565, 0.8354, 0.565, 0.8354, 0.5825, 0.8273, 0.0, 0.0, 0.0, 0.0, 0.0, 0.0, 0.0, 0.0, 0.5436, 0.8454, 0.526, 0.8536, 0.526, 0.8536, 0.5436, 0.8454, 0.0, 0.0, 0.0, 0.0, 0.0, 0.0, 0.0, 0.0, 0.565, 0.8354, 0.5933, 0.8127, 0.5933, 0.8127, 0.565, 0.8354, 0.0, 0.0, 0.0, 0.0, 0.0, 0.0, 0.0, 0.0, 0.6102, 0.7997, 0.5825, 0.8273, 0.5825, 0.8273, 0.6102, 0.7997, 0.0, 0.0, 0.0, 0.0, 0.0, 0.0, 0.0, 0.0, 0.0, 0.0, 0.0, 0.0, 0.0, 0.0, 0.0, 0.0, 0.0, 0.0, 0.0, 0.0, 0.0, 0.0, 0.0, 0.0, 0.6478, 0.7708, 0.6215, 0.8092, 0.6215, 0.8092, 0.6478, 0.7708, 0.0, 0.0, 0.0, 0.0, 0.0, 0.0, 0.0, 0.0, 0.0, 0.0, 0.0, 0.0, 0.0, 0.0, 0.0, 0.0, 0.375, 0.5, 0.0, 0.0, 0.0, 0.0, 0.375, 0.5, 0.0, 0.0, 0.0, 0.0, 0.0, 0.0, 0.0, 0.0, 0.0, 0.0, 0.0, 0.0, 0.0, 0.0, 0.0, 0.0, 0.0, 0.0, 0.0, 0.0, 0.0, 0.0, 0.0, 0.0, 0.0, 0.0, 0.0, 0.0, 0.0, 0.0, 0.0, 0.0, 0.0, 0.0, 0.0, 0.0, 0.0, 0.0, 0.0, 0.0, 0.0, 0.0, 0.0, 0.0, 0.0, 0.0, 0.0, 0.0, 0.5046, 0.8635, 0.487, 0.8717, 0.487, 0.8717, 0.5046, 0.8635, 0.375, 0.25, 0.0, 0.0, 0.0, 0.0, 0.375, 0.25, 0.375, 0.75, 0.0, 0.0, 0.0, 0.0, 0.375, 0.75, 0.0, 0.0, 0.0, 0.0, 0.0, 0.0, 0.0, 0.0, 0.0, 0.0, 0.375, 0.5, 0.375, 0.5, 0.0, 0.0, 0.5557, 0.8417, 0.5726, 0.8286, 0.5726, 0.8286, 0.5557, 0.8417, 0.0, 0.0, 0.0, 0.0, 0.0, 0.0, 0.0, 0.0, 0.5387, 0.2873, 0.008172, 0.004358, 0.008172, 0.004358, 0.5387, 0.2873, 0.0, 0.0, 0.0, 0.0, 0.0, 0.0, 0.0, 0.0, 0.0, 0.0, 0.0, 0.0, 0.0, 0.0, 0.0, 0.0, 0.0, 0.0, 0.0, 0.0, 0.0, 0.0, 0.0, 0.0, 0.0, 0.0, 0.0, 0.0, 0.0, 0.0, 0.0, 0.0, 0.0, 0.0, 0.0, 0.0, 0.0, 0.0, 0.0, 0.0, 0.0, 0.0, 0.0, 0.0, 0.0, 0.0, 0.0, 0.0, 0.0, 0.0, 0.0, 0.0, 0.0, 0.0, 0.0, 0.0, 0.0, 0.0, 0.0, 0.0, 0.0, 0.0, 0.0, 0.0, 0.0, 0.0, 0.0, 0.0, 0.0, 0.0, 0.0, 0.0, 0.0, 0.0, 0.0, 0.0, 0.0, 0.0, 0.0, 0.0, 0.0, 0.0, 0.0, 0.0, 0.0, 0.0, 0.0, 0.0, 0.0, 0.0, 0.0, 0.0, 0.0, 0.0, 0.0, 0.0, 0.0, 0.0, 0.0, 0.0, 0.0, 0.0, 0.0, 0.0, 0.0, 0.0, 0.0, 0.0, 0.0, 0.0, 0.0, 0.0, 0.0, 0.0, 0.0, 0.0, 0.0, 0.0, 0.0, 0.0, 0.0, 0.0, 0.0, 0.0, 0.0, 0.0, 0.0, 0.0, 0.0, 0.0, 0.0, 0.0, 0.0, 0.0, 0.0, 0.0, 0.0, 0.0, 0.0, 0.0, 0.0, 0.0, 0.0, 0.0, 0.0, 0.0, 0.0, 0.0, 0.5198, 0.8602, 0.5046, 0.8635, 0.5046, 0.8635, 0.5198, 0.8602, 0.487, 0.8717, 0.487, 0.8717, 0.5181, 0.8707, 0.5181, 0.8707, 0.5181, 0.8707, 0.5181, 0.8707, 0.5351, 0.8576, 0.5351, 0.8576, 0.5046, 0.8635, 0.487, 0.8717, 0.487, 0.8717, 0.5046, 0.8635, 0.5198, 0.8602, 0.5046, 0.8635, 0.5046, 0.8635, 0.5198, 0.8602, 0.487, 0.8717, 0.487, 0.8717, 0.5181, 0.8707, 0.5181, 0.8707, 0.5181, 0.8707, 0.5181, 0.8707, 0.5351, 0.8576, 0.5351, 0.8576, 0.5046, 0.8635, 0.487, 0.8717, 0.487, 0.8717, 0.5046, 0.8635, 0.5198, 0.8602, 0.5046, 0.8635, 0.5053, 0.8634, 0.5198, 0.8602, 0.487, 0.8717, 0.4888, 0.8716, 0.5181, 0.8707, 0.5181, 0.8707, 0.5181, 0.8707, 0.5181, 0.8707, 0.5351, 0.8576, 0.5351, 0.8576, 0.4961, 0.8675, 0.487, 0.8717, 0.487, 0.8717, 0.5046, 0.8635, 0.475, 0.875, 0.475, 0.8498, 0.475, 0.8482, 0.475, 0.8125, 0.625, 0.7906, 0.625, 0.75, 0.375, 0.8714, 0.375, 1.0, 0.625, 1.0, 0.625, 0.9484, 0.625, 0.9484, 0.625, 0.8969, 0.5125, 0.8618, 0.5046, 0.8635, 0.5046, 0.8635, 0.5124, 0.8618, 0.5198, 0.8602, 0.5198, 0.8602, 0.487, 0.8717, 0.487, 0.8717, 0.5166, 0.8707, 0.5181, 0.8707, 0.5181, 0.8707, 0.516, 0.8707, 0.5181, 0.8707, 0.5181, 0.8707, 0.5351, 0.8576, 0.5351, 0.8576, 0.5046, 0.8635, 0.487, 0.8717, 0.487, 0.8717, 0.5046, 0.8635, 0.5046, 0.8635, 0.5046, 0.8635, 0.5198, 0.8602, 0.5198, 0.8602, 0.5181, 0.8707, 0.487, 0.8717, 0.487, 0.8717, 0.5181, 0.8707, 0.5351, 0.8576, 0.5181, 0.8707, 0.5181, 0.8707, 0.5351, 0.8576, 0.487, 0.8717, 0.487, 0.8717, 0.5046, 0.8635, 0.5046, 0.8635, 0.4914, 0.8704, 0.487, 0.8717, 0.5181, 0.8707, 0.5165, 0.8693, 0.5181, 0.8619, 0.5165, 0.8693, 0.5181, 0.8707, 0.5198, 0.8602, 0.5046, 0.8635, 0.487, 0.8717, 0.4914, 0.8704, 0.5035, 0.8645, 0.5046, 0.8635, 0.5198, 0.8602, 0.5198, 0.8602, 0.5046, 0.8635, 0.5181, 0.8707, 0.5181, 0.8707, 0.487, 0.8717, 0.487, 0.8717, 0.5351, 0.8576, 0.5351, 0.8576, 0.5181, 0.8707, 0.5181, 0.8707, 0.487, 0.8717, 0.5046, 0.8635, 0.5046, 0.8635, 0.487, 0.8717, 0.5046, 0.8635, 0.5046, 0.8635, 0.5198, 0.8602, 0.5198, 0.8602, 0.5181, 0.8707, 0.487, 0.8717, 0.487, 0.8717, 0.5181, 0.8707, 0.5351, 0.8576, 0.5181, 0.8707, 0.5181, 0.8707, 0.5351, 0.8576, 0.487, 0.8717, 0.487, 0.8717, 0.5046, 0.8635, 0.5046, 0.8635, 0.5138, 0.8696, 0.5181, 0.8707, 0.5351, 0.8576, 0.5271, 0.8601, 0.5087, 0.8634, 0.5271, 0.8601, 0.5351, 0.8576, 0.5046, 0.8635, 0.487, 0.8717, 0.5181, 0.8707, 0.5138, 0.8696, 0.4952, 0.8704, 0.5046, 0.8635, 0.5046, 0.8635, 0.5198, 0.8602, 0.5198, 0.8602, 0.5181, 0.8707, 0.487, 0.8717, 0.487, 0.8717, 0.5181, 0.8707, 0.5351, 0.8576, 0.5181, 0.8707, 0.5181, 0.8707, 0.5351, 0.8576, 0.487, 0.8717, 0.487, 0.8717, 0.5046, 0.8635, 0.5046, 0.8635, 0.5138, 0.8696, 0.5181, 0.8707, 0.5351, 0.8576, 0.5271, 0.8601, 0.5087, 0.8634, 0.5271, 0.8601, 0.5351, 0.8576, 0.5046, 0.8635, 0.487, 0.8717, 0.5181, 0.8707, 0.5138, 0.8696, 0.4952, 0.8704, 0.5046, 0.8635, 0.5046, 0.8635, 0.5198, 0.8602, 0.5198, 0.8602, 0.5181, 0.8707, 0.487, 0.8717, 0.487, 0.8717, 0.5181, 0.8707, 0.5351, 0.8576, 0.5181, 0.8707, 0.5181, 0.8707, 0.5351, 0.8576, 0.487, 0.8717, 0.487, 0.8717, 0.5046, 0.8635, 0.5046, 0.8635, 0.5138, 0.8696, 0.5181, 0.8707, 0.5351, 0.8576, 0.5271, 0.8601, 0.5087, 0.8634, 0.5271, 0.8601, 0.5351, 0.8576, 0.5046, 0.8635, 0.487, 0.8717, 0.5181, 0.8707, 0.5138, 0.8696, 0.4952, 0.8704, 0.5046, 0.8635, 0.5198, 0.8602, 0.5198, 0.8602, 0.5046, 0.8635, 0.5181, 0.8707, 0.5181, 0.8707, 0.487, 0.8717, 0.487, 0.8717, 0.5351, 0.8576, 0.5351, 0.8576, 0.5181, 0.8707, 0.5181, 0.8707, 0.5046, 0.8635, 0.487, 0.8717, 0.4905, 0.8701, 0.5046, 0.8635, 0.5046, 0.8635, 0.5198, 0.8602, 0.5198, 0.8602, 0.5046, 0.8635, 0.5181, 0.8707, 0.5181, 0.8707, 0.487, 0.8717, 0.487, 0.8717, 0.5351, 0.8576, 0.5351, 0.8576, 0.5181, 0.8707, 0.5181, 0.8707, 0.487, 0.8717, 0.5046, 0.8635, 0.5046, 0.8635, 0.487, 0.8717, 0.5046, 0.8635, 0.5198, 0.8602, 0.5198, 0.8602, 0.5046, 0.8635, 0.5181, 0.8707, 0.5181, 0.8707, 0.487, 0.8717, 0.487, 0.8717, 0.5351, 0.8576, 0.5351, 0.8576, 0.5181, 0.8707, 0.5181, 0.8707, 0.5046, 0.8635, 0.487, 0.8717, 0.4983, 0.8664, 0.5046, 0.8635, 0.5046, 0.8635, 0.5046, 0.8635, 0.5198, 0.8602, 0.5198, 0.8602, 0.5181, 0.8707, 0.487, 0.8717, 0.487, 0.8717, 0.5181, 0.8707, 0.5351, 0.8576, 0.5351, 0.8576, 0.5181, 0.8707, 0.5181, 0.8707, 0.487, 0.8717, 0.487, 0.8717, 0.5046, 0.8635, 0.5046, 0.8635, 0.5138, 0.8696, 0.5181, 0.8707, 0.5351, 0.8576, 0.5271, 0.8601, 0.5351, 0.8576, 0.5046, 0.8635, 0.487, 0.8717, 0.5181, 0.8707, 0.5138, 0.8696, 0.4952, 0.8704, 0.5087, 0.8634, 0.5271, 0.8601, 0.5076, 0.8629, 0.5198, 0.8602, 0.5198, 0.8602, 0.5046, 0.8635, 0.5181, 0.8707, 0.5181, 0.8707, 0.487, 0.8717, 0.487, 0.8717, 0.5351, 0.8576, 0.5317, 0.8602, 0.5181, 0.8707, 0.5181, 0.8707, 0.487, 0.8717, 0.5046, 0.8635, 0.5046, 0.8635, 0.487, 0.8717, 0.6949, 0.7155, 0.6599, 0.7599, 0.6611, 0.7498, 0.6713, 0.7343, 0.6425, 0.7821, 0.625, 0.8043, 0.6641, 0.7519, 0.6626, 0.7508, 0.6713, 0.7343, 0.6677, 0.7431, 0.6599, 0.7599, 0.6949, 0.7155, 0.6425, 0.7821, 0.6596, 0.7551, 0.6641, 0.7519, 0.625, 0.8043, 0.6599, 0.7599, 0.6425, 0.7821, 0.6626, 0.7508, 0.6611, 0.7498])
me_cube.materials.append(mat_material)
me_cube.use_remesh_preserve_volume = False
me_cube.use_remesh_preserve_attributes = False
me_cube.use_mirror_vertex_groups = False
me_cube.update()
me_cube_001 = bpy.data.meshes.new('Cube.001')
me_cube_001.from_pydata([], [], [])
_uv = me_cube_001.uv_layers.new(name='UVMap')
_uv.uv.foreach_set('vector', [])
me_cube_001.materials.append(mat_material)
me_cube_001.use_remesh_preserve_volume = False
me_cube_001.use_remesh_preserve_attributes = False
me_cube_001.use_mirror_vertex_groups = False
me_cube_001.update()

# ---- objects
ob_cube = bpy.data.objects.new('Cube', me_cube)
ob_light = bpy.data.objects.new('Light', light_light)
ob_camera = bpy.data.objects.new('Camera', cam_camera)
ob_empty = bpy.data.objects.new('Empty', None)
ob_cube_001 = bpy.data.objects.new('Cube.001', me_cube_001)

# ---- transforms, parenting, visibility, modifiers, constraints
ob_cube.location = (0.0, 0.0, 0.0)
ob_cube.lock_rotations_4d = False
ob_cube.empty_display_type = 'ARROWS'
ob_cube.lineart.crease_threshold = 0.0
ob_light.location = (4.076, 1.005, 5.904)
ob_light.rotation_euler = (0.6503, 0.05522, 1.866)
ob_light.lock_rotations_4d = False
ob_light.empty_display_type = 'ARROWS'
ob_light.color = (0.0, 0.0, 0.0, 0.0)
ob_light.lineart.crease_threshold = 0.0
ob_camera.location = (7.359, -6.926, 4.958)
ob_camera.rotation_euler = (1.109, 0.0, 0.8149)
ob_camera.lock_rotations_4d = False
ob_camera.empty_display_type = 'ARROWS'
ob_camera.color = (0.0, 0.0, 0.0, 0.0)
ob_camera.display_type = 'WIRE'
ob_camera.lineart.crease_threshold = 0.0
ob_empty.location = (6.846, 4.348, 0.0)
ob_empty.rotation_euler = (0.0, -0.0, 1.571)
ob_empty.scale = (2.76, 2.738, 2.74)
ob_empty.empty_display_type = 'IMAGE'
ob_empty.empty_display_size = 5.0
ob_cube_001.location = (0.0, 0.0, 0.0)
ob_cube_001.lock_rotations_4d = False
ob_cube_001.empty_display_type = 'ARROWS'
ob_cube_001.lineart.crease_threshold = 0.0

# ---- collection membership
col_collection.objects.link(ob_cube)
col_collection.objects.link(ob_light)
col_collection.objects.link(ob_camera)
col_collection.objects.link(ob_empty)
col_collection.objects.link(ob_cube_001)

# ---- scene / render settings (as saved in the file)
scene.camera = ob_camera
scene.frame_start = 1; scene.frame_end = 250; scene.frame_set(237)
scene.render.engine = 'BLENDER_EEVEE_NEXT'
scene.cycles.sampling_pattern = 'TABULATED_SOBOL'
scene.cycles.use_light_tree = False
scene.view_settings.view_transform = 'Filmic'
bpy.context.view_layer.update()
